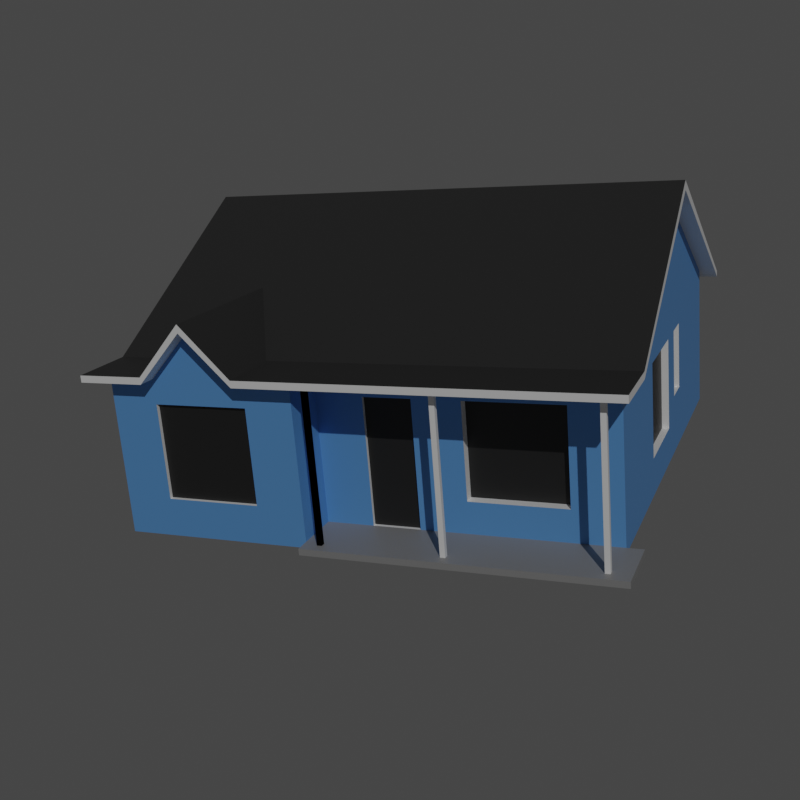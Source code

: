 # Source: Thumbnail.blend  (saved by Blender 2.80.75; exported with 4.5.12 LTS)
import bpy
from mathutils import Matrix  # noqa: F401  (used for matrix-valued properties, if any)

bpy.ops.wm.read_factory_settings(use_empty=True)
scene = bpy.context.scene
scene.name = 'Scene'

# ---- collections
col_collection = bpy.data.collections.new('Collection'); scene.collection.children.link(col_collection)

# ---- images (referenced by path relative to the original .blend; pixels are not part of the script)
import os
ASSET_DIR = os.environ.get("B2B_ASSET_DIR", "")  # directory of the original .blend (textures are referenced by path, not embedded)
HERE = os.path.dirname(os.path.abspath(__file__))  # packed textures are extracted next to this script under _unpacked/

def load_image(name, relpath, width, height, colorspace="sRGB"):
    """Load a texture the original file referenced (path relative to the .blend, or extracted next to this script)."""
    p = next((c for c in (os.path.join(HERE, relpath), os.path.join(ASSET_DIR, relpath)) if relpath and os.path.exists(c)), "")
    if p:
        img = bpy.data.images.load(p, check_existing=True)
        img.name = name
    else:  # same state as the original file: an image datablock whose file is absent (Cycles renders it pink)
        img = bpy.data.images.new(name, width, height)
        img.source = "FILE"
        img.filepath = "//" + (relpath or name)
    img.colorspace_settings.name = colorspace
    return img
img_house_000001 = load_image('House_000001', 'House_000001.png', 1024, 1024, 'sRGB')

# ---- materials (node trees are filled in below, after node groups)
mat_material_001 = bpy.data.materials.new('Material.001')
mat_material_002 = bpy.data.materials.new('Material.002')
mat_material_003 = bpy.data.materials.new('Material.003')
mat_material_004 = bpy.data.materials.new('Material.004')
mat_material_005 = bpy.data.materials.new('Material.005')

# ---- material node trees
mat_material_001.use_nodes = True; mat_material_001.node_tree.nodes.clear()
_N = mat_material_001.node_tree.nodes; _L = mat_material_001.node_tree.links
n0 = _N.new('ShaderNodeOutputMaterial'); n0.name = 'Material Output'; n0.location = (300, 300)
n1 = _N.new('ShaderNodeBsdfPrincipled'); n1.name = 'Principled BSDF'; n1.location = (10, 300)
n1.distribution = 'GGX'
n1.subsurface_method = 'BURLEY'
n1.inputs[0].default_value = (1.0, 1.0, 1.0, 1.0)
n1.inputs[3].default_value = 1.45
n1.inputs[27].default_value = (0.0, 0.0, 0.0, 1.0)
n1.inputs[28].default_value = 1.0
n2 = _N.new('ShaderNodeTexImage'); n2.name = 'Image Texture'; n2.location = (-269, 508)
n2.image = img_house_000001
_L.new(n1.outputs[0], n0.inputs[0])
n0.is_active_output = True
mat_material_002.use_nodes = True; mat_material_002.node_tree.nodes.clear()
_N = mat_material_002.node_tree.nodes; _L = mat_material_002.node_tree.links
n0 = _N.new('ShaderNodeOutputMaterial'); n0.name = 'Material Output'; n0.location = (300, 300)
n1 = _N.new('ShaderNodeBsdfPrincipled'); n1.name = 'Principled BSDF'; n1.location = (10, 300)
n1.distribution = 'GGX'
n1.subsurface_method = 'BURLEY'
n1.inputs[0].default_value = (0.02038, 0.02038, 0.02038, 1.0)
n1.inputs[3].default_value = 1.45
n1.inputs[27].default_value = (0.0, 0.0, 0.0, 1.0)
n1.inputs[28].default_value = 1.0
n2 = _N.new('ShaderNodeTexImage'); n2.name = 'Image Texture'; n2.location = (-269, 508)
n2.image = img_house_000001
_L.new(n1.outputs[0], n0.inputs[0])
n0.is_active_output = True
mat_material_003.use_nodes = True; mat_material_003.node_tree.nodes.clear()
_N = mat_material_003.node_tree.nodes; _L = mat_material_003.node_tree.links
n0 = _N.new('ShaderNodeOutputMaterial'); n0.name = 'Material Output'; n0.location = (300, 300)
n1 = _N.new('ShaderNodeBsdfPrincipled'); n1.name = 'Principled BSDF'; n1.location = (10, 300)
n1.distribution = 'GGX'
n1.subsurface_method = 'BURLEY'
n1.inputs[0].default_value = (0.1304, 0.3663, 0.8, 1.0)
n1.inputs[3].default_value = 1.45
n1.inputs[27].default_value = (0.0, 0.0, 0.0, 1.0)
n1.inputs[28].default_value = 1.0
n2 = _N.new('ShaderNodeTexImage'); n2.name = 'Image Texture'; n2.location = (-269, 508)
n2.image = img_house_000001
_L.new(n1.outputs[0], n0.inputs[0])
n0.is_active_output = True
mat_material_004.use_nodes = True; mat_material_004.node_tree.nodes.clear()
_N = mat_material_004.node_tree.nodes; _L = mat_material_004.node_tree.links
n0 = _N.new('ShaderNodeOutputMaterial'); n0.name = 'Material Output'; n0.location = (300, 300)
n1 = _N.new('ShaderNodeBsdfPrincipled'); n1.name = 'Principled BSDF'; n1.location = (10, 300)
n1.distribution = 'GGX'
n1.subsurface_method = 'BURLEY'
n1.inputs[0].default_value = (0.2957, 0.2957, 0.2957, 1.0)
n1.inputs[3].default_value = 1.45
n1.inputs[27].default_value = (0.0, 0.0, 0.0, 1.0)
n1.inputs[28].default_value = 1.0
n2 = _N.new('ShaderNodeTexImage'); n2.name = 'Image Texture'; n2.location = (-269, 508)
n2.image = img_house_000001
_L.new(n1.outputs[0], n0.inputs[0])
n0.is_active_output = True
mat_material_005.use_nodes = True; mat_material_005.node_tree.nodes.clear()
_N = mat_material_005.node_tree.nodes; _L = mat_material_005.node_tree.links
n0 = _N.new('ShaderNodeOutputMaterial'); n0.name = 'Material Output'; n0.location = (300, 300)
n1 = _N.new('ShaderNodeBsdfPrincipled'); n1.name = 'Principled BSDF'; n1.location = (10, 300)
n1.distribution = 'GGX'
n1.subsurface_method = 'BURLEY'
n1.inputs[0].default_value = (0.03106, 0.03106, 0.03106, 1.0)
n1.inputs[3].default_value = 1.45
n1.inputs[27].default_value = (0.0, 0.0, 0.0, 1.0)
n1.inputs[28].default_value = 1.0
n2 = _N.new('ShaderNodeTexImage'); n2.name = 'Image Texture'; n2.location = (-269, 508)
n2.image = img_house_000001
_L.new(n1.outputs[0], n0.inputs[0])
n0.is_active_output = True

# ---- world
world_world = bpy.data.worlds.new('World'); scene.world = world_world
world_world.use_nodes = True; world_world.node_tree.nodes.clear()
_N = world_world.node_tree.nodes; _L = world_world.node_tree.links
n0 = _N.new('ShaderNodeOutputWorld'); n0.name = 'World Output'; n0.location = (300, 300)
n1 = _N.new('ShaderNodeBackground'); n1.name = 'Background'; n1.location = (10, 300)
n1.inputs[0].default_value = (0.05088, 0.05088, 0.05088, 1.0)
_L.new(n1.outputs[0], n0.inputs[0])
n0.is_active_output = True
world_world.color = (0.05088, 0.05088, 0.05088)
world_world.use_sun_shadow = False
world_world.sun_shadow_jitter_overblur = 0.0

# ---- cameras
cam_camera_001 = bpy.data.cameras.new('Camera.001')

# ---- lights
light_sun = bpy.data.lights.new('Sun', 'SUN')
light_sun.transmission_factor = 0.0
light_sun.energy = 1.0
light_sun.shadow_soft_size = 0.125

# ---- meshes
me_plane = bpy.data.meshes.new('Plane')
me_plane.from_pydata([(-0.25, -3.19, 2.0), (-1.0, -4.0, 0.0), (3.5, -3.25, 0.0), (-1.0, -3.25, 0.0), (0.5, -3.19, 2.0), (-0.25, -3.19, 0.0), (1.25, -3.25, 0.5), (2.75, -3.25, 0.0), (1.25, -3.25, 0.0), (0.5, -3.25, 0.0), (-0.25, -3.25, 0.0), (3.5, 1.463, 2.0), (1.25, -3.25, 2.0), (0.5, -3.25, 2.0), (-1.0, -3.25, 2.0), (-0.25, -3.25, 2.0), (3.5, 4.0, 2.0), (-4.0, 0.375, 2.0), (-4.0, 1.463, 2.0), (-3.25, -3.25, 2.5), (-1.75, 4.0, 2.0), (3.5, 0.375, 2.0), (-1.75, -3.25, 2.5), (-4.0, -3.25, 2.0), (2.75, 4.0, 2.0), (-3.25, 4.0, 2.0), (-3.25, -4.0, 2.0), (-4.0, 4.0, 2.0), (1.25, 4.0, 2.0), (-1.75, -4.0, 2.0), (3.5, -3.25, 2.0), (2.75, -3.25, 2.0), (3.5, 0.375, 0.5), (-3.25, -4.0, 0.5), (-1.75, -4.0, 0.5), (2.75, -3.25, 0.5), (-4.0, -4.0, -0.1), (-4.0, 4.0, -0.1), (3.5, 4.0, -0.1), (-1.0, -4.0, -0.1), (3.5, -3.25, -0.1), (-3.25, -4.0, -0.1), (-1.75, -4.0, -0.1), (3.5, 0.375, -0.1), (-4.299, 0.375, 4.5), (-1.0, -4.25, 0.0), (-1.0, -4.25, -0.1), (3.75, -3.25, 0.0), (3.75, -3.25, -0.1), (3.75, -4.25, -0.1), (3.75, -4.25, 0.0), (-4.0, -1.075, 2.0), (3.5, -1.075, 2.0), (3.5, -1.075, 0.5), (3.5, -1.075, -0.1), (0.5, -3.19, 0.0), (-2.5, -3.25, 3.296), (-2.5, -1.799, 3.296), (-4.0, -3.25, 2.391), (3.5, -3.25, 2.391), (-1.75, -4.0, 2.391), (-3.25, -4.0, 2.391), (-4.0, -4.0, 2.391), (-1.0, -3.25, 2.391), (-2.5, -4.0, 3.166), (3.785, 0.375, 4.349), (-4.0, 4.0, 2.391), (3.785, 4.259, 2.238), (3.785, 4.259, 2.347), (3.785, -4.305, 2.391), (3.785, -4.305, 2.5), (3.785, 4.0, 2.391), (3.785, -3.25, 2.391), (3.785, 0.375, 4.5), (3.5, 4.0, 2.391), (-4.0, 0.375, 4.359), (1.25, -3.078, 0.5), (1.25, -3.078, 2.0), (2.75, -3.078, 2.0), (2.75, -3.078, 0.5), (-3.25, -3.936, 0.5), (-3.25, -3.936, 2.0), (-1.75, -3.936, 0.5), (-1.75, -3.936, 2.0), (3.386, 0.375, 0.5), (3.386, 0.375, 2.0), (3.386, -1.075, 2.0), (3.386, -1.075, 0.5), (3.5, 0.9188, 2.0), (3.5, 0.9188, -0.1), (3.5, 4.0, 0.8856), (-4.0, 0.375, 0.8856), (-1.75, 4.0, 0.8856), (-4.0, -4.0, 0.8856), (2.75, 4.0, 0.8856), (-3.25, 4.0, 0.8856), (1.25, 4.0, 0.8856), (-4.0, 4.0, 0.8856), (-4.0, -3.25, 0.8856), (-4.0, 1.463, 0.8856), (3.5, 1.463, 0.8856), (-4.0, -1.075, 0.8856), (3.5, 0.9188, 0.8856), (3.415, 1.463, 2.0), (3.415, 0.9188, 2.0), (3.415, 0.9188, 0.8856), (3.415, 1.463, 0.8856), (-1.75, 3.809, 2.0), (-1.75, 3.809, 0.8856), (2.75, 3.809, 0.8856), (2.75, 3.809, 2.0), (-3.25, 3.809, 0.8856), (-3.25, 3.809, 2.0), (1.25, 3.809, 0.8856), (1.25, 3.809, 2.0), (-4.0, 2.731, 2.0), (-4.299, -3.25, 2.5), (-4.0, 2.731, 0.8856), (-3.898, -1.075, 2.0), (-3.898, 0.375, 2.0), (-3.898, 0.375, 0.8856), (-3.898, -1.075, 0.8856), (-3.898, 1.463, 2.0), (-3.898, 1.463, 0.8856), (-3.898, 2.731, 2.0), (-3.898, 2.731, 0.8856), (-4.299, 0.375, 4.359), (-4.299, -3.25, 2.391), (-1.75, -4.305, 2.5), (-1.75, -4.305, 2.391), (-3.25, -4.305, 2.391), (-3.25, -4.305, 2.5), (-4.0, -4.305, 2.391), (-4.0, -4.305, 2.5), (-2.5, -4.305, 3.296), (-4.299, -4.305, 2.391), (-4.299, -4.305, 2.5), (-2.5, -4.305, 3.166), (3.785, -3.25, 2.5), (-4.0, 4.259, 2.238), (-4.299, 4.259, 2.347), (-4.299, 4.259, 2.238), (-0.7838, -4.087, 0.0), (-0.7838, -4.087, 2.391), (-0.7838, -4.008, 0.0), (-0.7838, -4.008, 2.391), (-0.7046, -4.087, 0.0), (-0.7046, -4.087, 2.391), (-0.7046, -4.008, 0.0), (-0.7046, -4.008, 2.391), (3.5, 0.375, 4.349), (-1.0, -4.0, 2.391), (-0.7046, -4.008, 2.391), (-0.7046, -4.008, 0.0), (-0.7046, -4.087, 2.391), (-0.7046, -4.087, 0.0), (-0.7838, -4.008, 2.391), (-0.7838, -4.008, 0.0), (-0.7838, -4.087, 2.391), (-0.7838, -4.087, 0.0), (1.104, -4.087, 0.0), (1.104, -4.087, 2.391), (1.104, -4.008, 0.0), (1.104, -4.008, 2.391), (1.183, -4.087, 0.0), (1.183, -4.087, 2.391), (1.183, -4.008, 0.0), (1.183, -4.008, 2.391), (3.383, -4.087, 0.0), (3.383, -4.087, 2.391), (3.383, -4.008, 0.0), (3.383, -4.008, 2.391), (3.462, -4.087, 0.0), (3.462, -4.087, 2.391), (3.462, -4.008, 0.0), (3.462, -4.008, 2.391)], [], [(56, 134, 128, 22), (99, 18, 122, 123), (117, 115, 27, 97), (12, 31, 30, 59, 63, 14, 15, 13), (90, 94, 24, 16), (62, 132, 135, 127, 58), (99, 91, 17, 18), (108, 111, 112, 107), (5, 0, 15, 10), (127, 135, 136, 116), (57, 22, 138, 73), (116, 136, 133, 131, 19), (69, 70, 128, 129), (141, 66, 75, 126), (100, 90, 16, 11), (75, 58, 127, 126), (57, 73, 44), (70, 138, 22, 128), (19, 131, 134, 56), (19, 57, 44, 116), (24, 94, 109, 110), (95, 97, 27, 25), (29, 34, 42, 39, 1, 151, 60), (100, 11, 103, 106), (6, 35, 79, 76), (8, 7, 35, 6), (90, 100, 102, 89, 38), (93, 62, 58, 23, 98), (26, 29, 60, 64, 61), (10, 15, 14, 3), (55, 4, 0, 5), (9, 13, 4, 55), (53, 32, 84, 87), (53, 52, 30, 2, 40, 54), (1, 39, 46, 45), (10, 9, 55, 5), (47, 50, 49, 48), (63, 59, 72, 69, 129, 60, 151), (12, 6, 76, 77), (46, 49, 50, 45), (42, 34, 33, 41), (40, 48, 49, 46, 39), (42, 41, 36, 37, 38, 89, 43, 54, 40, 39), (2, 30, 31, 35, 7), (40, 2, 47, 48), (101, 98, 23, 51), (54, 43, 32, 53), (6, 12, 13, 9, 8), (33, 34, 82, 80), (68, 140, 44, 73), (62, 61, 130, 132), (20, 107, 112, 25), (56, 22, 57), (139, 66, 141), (56, 57, 19), (28, 96, 92, 20), (153, 152, 154, 155), (139, 141, 140, 68, 67), (74, 66, 139, 67, 71), (73, 138, 70, 69, 72, 65, 71, 67, 68), (44, 140, 141, 126), (17, 51, 23, 58, 75, 66, 27, 115, 18), (76, 79, 78, 77), (35, 31, 78, 79), (31, 12, 77, 78), (29, 26, 81, 83), (83, 81, 80, 82), (34, 29, 83, 82), (21, 52, 86, 85), (87, 84, 85, 86), (32, 21, 85, 84), (52, 53, 87, 86), (157, 153, 155, 159), (155, 154, 158, 159), (37, 97, 95, 92, 96, 94, 90, 38), (105, 106, 103, 104), (88, 102, 105, 104), (11, 88, 104, 103), (102, 100, 106, 105), (92, 95, 111, 108), (109, 113, 114, 110), (28, 24, 110, 114), (95, 25, 112, 111), (94, 96, 113, 109), (20, 92, 108, 107), (96, 28, 114, 113), (97, 37, 36, 93, 98, 101, 91, 99, 117), (101, 51, 118, 121), (120, 121, 118, 119), (123, 122, 124, 125), (17, 91, 120, 119), (91, 101, 121, 120), (18, 115, 124, 122), (115, 117, 125, 124), (51, 17, 119, 118), (117, 99, 123, 125), (127, 116, 44, 126), (137, 129, 128, 134), (132, 130, 131, 133), (132, 133, 136, 135), (130, 137, 134, 131), (61, 64, 137, 130), (64, 60, 129, 137), (150, 74, 71, 65), (1, 3, 14, 63, 151), (13, 15, 0, 4), (24, 28, 20, 25, 27, 66, 74, 16), (59, 150, 65, 72), (159, 158, 156, 157), (89, 102, 88, 21, 32, 43), (142, 143, 145, 144), (144, 145, 149, 148), (148, 149, 147, 146), (146, 147, 143, 142), (144, 148, 146, 142), (149, 145, 143, 147), (11, 16, 74, 150, 59, 30, 52, 21, 88), (157, 156, 152, 153), (1, 45, 50, 47, 2, 7, 8, 9, 10, 3), (26, 61, 62, 93, 36, 41, 33), (26, 33, 80, 81), (152, 156, 158, 154), (160, 161, 163, 162), (162, 163, 167, 166), (166, 167, 165, 164), (164, 165, 161, 160), (162, 166, 164, 160), (167, 163, 161, 165), (168, 169, 171, 170), (170, 171, 175, 174), (174, 175, 173, 172), (172, 173, 169, 168), (170, 174, 172, 168), (175, 171, 169, 173)])
me_plane.polygons.foreach_set('material_index', [4, 0, 2, 2, 2, 0, 2, 1, 0, 0, 4, 4, 0, 0, 2, 0, 4, 4, 4, 4, 0, 2, 2, 0, 0, 2, 2, 2, 2, 2, 1, 0, 0, 2, 0, 0, 3, 0, 0, 3, 2, 4, 4, 2, 0, 2, 2, 2, 0, 4, 0, 0, 4, 0, 4, 2, 0, 0, 0, 0, 0, 2, 1, 0, 0, 0, 1, 0, 0, 1, 0, 0, 0, 0, 2, 1, 0, 0, 0, 0, 1, 0, 0, 0, 0, 0, 2, 0, 1, 1, 0, 0, 0, 0, 0, 0, 0, 0, 0, 0, 0, 0, 0, 0, 2, 0, 2, 0, 0, 2, 0, 0, 0, 0, 0, 0, 2, 0, 3, 2, 0, 0, 0, 0, 0, 0, 0, 0, 0, 0, 0, 0, 0, 0])
_uv = me_plane.uv_layers.new(name='UVMap')
_uv.uv.foreach_set('vector', [0.9712, 0.2788, 0.9177, 0.2788, 0.9177, 0.3323, 0.9712, 0.3323, 0.9365, 0.9782, 0.9365, 0.9246, 0.9316, 0.9246, 0.9316, 0.9782, 0.9157, 0.2788, 0.8621, 0.2788, 0.8621, 0.3323, 0.9157, 0.3323, 0.1111, 0.9712, 0.0377, 0.9712, 0.001001, 0.9712, 0.001001, 0.9454, 0.2212, 0.9454, 0.2212, 0.9712, 0.1845, 0.9712, 0.1478, 0.9712, 0.9712, 0.2232, 0.9177, 0.2232, 0.9177, 0.2768, 0.9712, 0.2768, 0.9018, 0.9627, 0.9018, 0.9782, 0.8899, 0.9782, 0.8899, 0.9246, 0.9018, 0.9246, 0.9157, 0.2232, 0.8621, 0.2232, 0.8621, 0.2768, 0.9157, 0.2768, 0.8621, 0.499, 0.9712, 0.499, 0.9712, 0.4454, 0.8621, 0.4454, 0.9921, 0.3323, 0.9921, 0.2232, 0.9871, 0.2232, 0.9871, 0.3323, 0.7351, 0.2768, 0.7351, 0.2232, 0.7302, 0.2232, 0.7302, 0.2768, 0.8879, 0.2212, 0.8879, 0.001001, 0.4454, 0.001001, 0.4454, 0.2212, 0.8323, 0.501, 0.8323, 0.5546, 0.8171, 0.5546, 0.7788, 0.5546, 0.7788, 0.501, 0.9643, 0.5566, 0.9593, 0.5566, 0.9593, 0.7768, 0.9643, 0.7768, 0.8879, 0.9157, 0.8879, 0.8899, 0.6677, 0.8899, 0.6677, 0.9157, 0.9712, 0.4434, 0.9712, 0.3343, 0.9177, 0.3343, 0.9177, 0.4434, 0.4454, 0.9573, 0.6657, 0.9573, 0.6657, 0.9454, 0.4454, 0.9454, 0.6657, 0.4434, 0.6657, 0.2242, 0.5576, 0.4434, 0.6657, 0.4454, 0.6121, 0.4454, 0.6121, 0.6657, 0.6657, 0.6657, 0.7768, 0.501, 0.7232, 0.501, 0.7232, 0.5546, 0.7768, 0.5546, 0.4454, 0.8323, 0.6657, 0.8323, 0.6657, 0.7232, 0.4454, 0.7232, 0.8046, 0.3323, 0.8046, 0.2788, 0.7927, 0.2788, 0.7927, 0.3323, 0.8323, 0.4454, 0.7788, 0.4454, 0.7788, 0.499, 0.8323, 0.499, 0.9434, 0.6848, 0.9434, 0.7505, 0.9434, 0.7768, 0.8899, 0.7768, 0.8899, 0.7724, 0.8899, 0.6677, 0.9434, 0.6677, 0.7282, 0.2768, 0.7282, 0.2232, 0.7232, 0.2232, 0.7232, 0.2768, 0.4454, 0.999, 0.5546, 0.999, 0.5546, 0.9941, 0.4454, 0.9941, 0.9712, 0.1101, 0.9712, 0.001001, 0.9454, 0.001001, 0.9454, 0.1101, 0.6657, 0.8879, 0.4843, 0.8879, 0.4454, 0.8879, 0.4454, 0.8343, 0.6657, 0.8343, 0.9434, 0.7788, 0.9434, 0.8879, 0.8899, 0.8879, 0.8899, 0.8595, 0.8899, 0.7788, 0.3323, 0.9454, 0.3323, 0.999, 0.2957, 0.999, 0.2232, 0.9722, 0.2957, 0.9454, 0.9434, 0.2212, 0.9434, 0.1121, 0.8899, 0.1121, 0.8899, 0.2212, 0.8621, 0.5546, 0.9712, 0.5546, 0.9712, 0.501, 0.8621, 0.501, 0.9921, 0.4434, 0.9921, 0.3343, 0.9871, 0.3343, 0.9871, 0.4434, 0.4454, 0.9921, 0.5546, 0.9921, 0.5546, 0.9871, 0.4454, 0.9871, 0.7788, 0.8567, 0.7788, 0.7788, 0.8879, 0.7788, 0.8879, 0.8827, 0.8879, 0.8879, 0.7788, 0.8879, 0.9434, 0.9385, 0.9385, 0.9385, 0.9385, 0.9504, 0.9434, 0.9504, 0.749, 0.2768, 0.749, 0.2232, 0.7441, 0.2232, 0.7441, 0.2768, 0.7421, 0.2768, 0.7421, 0.2232, 0.7371, 0.2232, 0.7371, 0.2768, 0.2232, 0.9362, 0.2232, 0.8926, 0.2232, 0.8899, 0.4434, 0.8899, 0.4434, 0.9434, 0.3798, 0.9434, 0.3798, 0.9362, 0.9921, 0.5546, 0.9921, 0.4454, 0.9871, 0.4454, 0.9871, 0.5546, 0.4454, 0.9851, 0.6657, 0.9851, 0.6657, 0.9802, 0.4454, 0.9802, 0.9434, 0.5566, 0.9177, 0.5566, 0.9177, 0.6657, 0.9434, 0.6657, 0.001001, 0.8927, 0.001001, 0.8899, 0.2212, 0.8899, 0.2212, 0.9434, 0.1662, 0.9434, 0.4434, 0.3107, 0.4434, 0.3992, 0.4434, 0.4434, 0.001001, 0.4434, 0.001001, 0.001001, 0.1714, 0.001001, 0.2015, 0.001001, 0.2817, 0.001001, 0.402, 0.001001, 0.4434, 0.2665, 0.8621, 0.6657, 0.8621, 0.5566, 0.9157, 0.5566, 0.9157, 0.6384, 0.9157, 0.6657, 0.9504, 0.9246, 0.9454, 0.9246, 0.9454, 0.9365, 0.9504, 0.9365, 0.6677, 0.9712, 0.7768, 0.9712, 0.7768, 0.9177, 0.6677, 0.9177, 0.9712, 0.2212, 0.9712, 0.1121, 0.9454, 0.1121, 0.9454, 0.2212, 0.7788, 0.9578, 0.7788, 0.9177, 0.8879, 0.9177, 0.8879, 0.9712, 0.7788, 0.9712, 0.9851, 0.8879, 0.9851, 0.7788, 0.9802, 0.7788, 0.9802, 0.8879, 0.001001, 0.6657, 0.4434, 0.6657, 0.4434, 0.4454, 0.001001, 0.4454, 0.7907, 0.3323, 0.7907, 0.2788, 0.7788, 0.2788, 0.7788, 0.3323, 0.9712, 0.7788, 0.9593, 0.7788, 0.9593, 0.8879, 0.9712, 0.8879, 0.5546, 0.9434, 0.5546, 0.8909, 0.4464, 0.9434, 0.5566, 0.2232, 0.5566, 0.4424, 0.6647, 0.2232, 0.4454, 0.8899, 0.5536, 0.8899, 0.4454, 0.9424, 0.8879, 0.7768, 0.8879, 0.7232, 0.6677, 0.7232, 0.6677, 0.7768, 0.9851, 0.2212, 0.9851, 0.1121, 0.9802, 0.1121, 0.9802, 0.2212, 0.8715, 0.9732, 0.8879, 0.9732, 0.8879, 0.9782, 0.4454, 0.9782, 0.4454, 0.9732, 0.9737, 0.2232, 0.9851, 0.2232, 0.9851, 0.6657, 0.9732, 0.6657, 0.9732, 0.2232, 0.001001, 0.8379, 0.4176, 0.7922, 0.4215, 0.7788, 0.4434, 0.7788, 0.4396, 0.7922, 0.03149, 0.8379, 0.4134, 0.8846, 0.4434, 0.8879, 0.4215, 0.8879, 0.9712, 0.7768, 0.9712, 0.5566, 0.9663, 0.5566, 0.9663, 0.7768, 0.4434, 0.7222, 0.4434, 0.744, 0.4434, 0.7768, 0.3701, 0.7768, 0.001001, 0.7222, 0.3701, 0.6677, 0.4434, 0.6677, 0.4434, 0.6868, 0.4434, 0.7059, 0.8323, 0.3343, 0.7232, 0.3343, 0.7232, 0.4434, 0.8323, 0.4434, 0.9851, 0.1101, 0.9851, 0.001001, 0.9802, 0.001001, 0.9802, 0.1101, 0.8899, 0.9851, 0.999, 0.9851, 0.999, 0.9802, 0.8899, 0.9802, 0.9782, 0.8879, 0.9782, 0.7788, 0.9732, 0.7788, 0.9732, 0.8879, 0.7768, 0.7788, 0.6677, 0.7788, 0.6677, 0.8879, 0.7768, 0.8879, 0.7788, 0.9921, 0.8879, 0.9921, 0.8879, 0.9871, 0.7788, 0.9871, 0.9782, 0.2212, 0.9782, 0.1121, 0.9732, 0.1121, 0.9732, 0.2212, 0.8323, 0.5566, 0.7232, 0.5566, 0.7232, 0.6657, 0.8323, 0.6657, 0.5566, 0.9921, 0.6657, 0.9921, 0.6657, 0.9871, 0.5566, 0.9871, 0.9782, 0.1101, 0.9782, 0.001001, 0.9732, 0.001001, 0.9732, 0.1101, 0.9157, 0.9454, 0.9107, 0.9454, 0.9107, 0.9504, 0.9157, 0.9504, 0.8899, 0.9226, 0.999, 0.9226, 0.999, 0.9177, 0.8899, 0.9177, 0.7212, 0.2232, 0.7212, 0.6657, 0.7159, 0.6657, 0.7052, 0.6657, 0.6837, 0.6657, 0.673, 0.6657, 0.6677, 0.6657, 0.6677, 0.2232, 0.7768, 0.2232, 0.751, 0.2232, 0.751, 0.2768, 0.7768, 0.2768, 0.8184, 0.2768, 0.8184, 0.2232, 0.8135, 0.2232, 0.8135, 0.2768, 0.9038, 0.9365, 0.9296, 0.9365, 0.9296, 0.9316, 0.9038, 0.9316, 0.9038, 0.9296, 0.9296, 0.9296, 0.9296, 0.9246, 0.9038, 0.9246, 0.1121, 0.9851, 0.2212, 0.9851, 0.2212, 0.9732, 0.1121, 0.9732, 0.9157, 0.4434, 0.9157, 0.3343, 0.8621, 0.3343, 0.8621, 0.4434, 0.1121, 0.999, 0.2212, 0.999, 0.2212, 0.9871, 0.1121, 0.9871, 0.8323, 0.3323, 0.8323, 0.2788, 0.8204, 0.2788, 0.8204, 0.3323, 0.9573, 0.8879, 0.9573, 0.7788, 0.9454, 0.7788, 0.9454, 0.8879, 0.8184, 0.3323, 0.8184, 0.2788, 0.8066, 0.2788, 0.8066, 0.3323, 0.749, 0.3323, 0.749, 0.2788, 0.7371, 0.2788, 0.7371, 0.3323, 0.4454, 0.7212, 0.4454, 0.6677, 0.8879, 0.6677, 0.8879, 0.7212, 0.8464, 0.7212, 0.7261, 0.7212, 0.6459, 0.7212, 0.5858, 0.7212, 0.5156, 0.7212, 0.8115, 0.2768, 0.8115, 0.2232, 0.8066, 0.2232, 0.8066, 0.2768, 0.9434, 0.1101, 0.9434, 0.001001, 0.8899, 0.001001, 0.8899, 0.1101, 0.7768, 0.4454, 0.7232, 0.4454, 0.7232, 0.499, 0.7768, 0.499, 0.8323, 0.2768, 0.8323, 0.2232, 0.8274, 0.2232, 0.8274, 0.2768, 0.6677, 0.9921, 0.7768, 0.9921, 0.7768, 0.9871, 0.6677, 0.9871, 0.8254, 0.2768, 0.8254, 0.2232, 0.8204, 0.2232, 0.8204, 0.2768, 0.7907, 0.2768, 0.7907, 0.2232, 0.7857, 0.2232, 0.7857, 0.2768, 0.9782, 0.7768, 0.9782, 0.6677, 0.9732, 0.6677, 0.9732, 0.7768, 0.7837, 0.2768, 0.7837, 0.2232, 0.7788, 0.2232, 0.7788, 0.2768, 0.8879, 0.9851, 0.8879, 0.9802, 0.6677, 0.9802, 0.6677, 0.9851, 0.8046, 0.2768, 0.8046, 0.2232, 0.7996, 0.2232, 0.7996, 0.2768, 0.7976, 0.2768, 0.7976, 0.2232, 0.7927, 0.2232, 0.7927, 0.2768, 0.9434, 0.9246, 0.9385, 0.9246, 0.9385, 0.9365, 0.9434, 0.9365, 0.7629, 0.3323, 0.7629, 0.2788, 0.7579, 0.2788, 0.7579, 0.3323, 0.7351, 0.3323, 0.7351, 0.2788, 0.7232, 0.2788, 0.7232, 0.3323, 0.7768, 0.3323, 0.7768, 0.2788, 0.7649, 0.2788, 0.7649, 0.3323, 0.9573, 0.7768, 0.9573, 0.5566, 0.9454, 0.5566, 0.9454, 0.7768, 0.3343, 0.999, 0.3343, 0.9454, 0.4256, 0.9454, 0.4434, 0.9454, 0.4434, 0.999, 0.7559, 0.3323, 0.7559, 0.2788, 0.751, 0.2788, 0.751, 0.3323, 0.8369, 0.2232, 0.8421, 0.2232, 0.8524, 0.2232, 0.8575, 0.2232, 0.8601, 0.2232, 0.8601, 0.6657, 0.8343, 0.6657, 0.8343, 0.2232, 0.4454, 0.9712, 0.6657, 0.9712, 0.6657, 0.9593, 0.4454, 0.9593, 0.9851, 0.7768, 0.9851, 0.6677, 0.9802, 0.6677, 0.9802, 0.7768, 0.001001, 0.999, 0.001001, 0.9869, 0.001001, 0.9732, 0.1101, 0.9732, 0.1101, 0.9916, 0.1101, 0.999, 0.9921, 0.1101, 0.9921, 0.001001, 0.9871, 0.001001, 0.9871, 0.1101, 0.5566, 0.999, 0.6657, 0.999, 0.6657, 0.9941, 0.5566, 0.9941, 0.9921, 0.2212, 0.9921, 0.1121, 0.9871, 0.1121, 0.9871, 0.2212, 0.6677, 0.999, 0.7768, 0.999, 0.7768, 0.9941, 0.6677, 0.9941, 0.9087, 0.9454, 0.9038, 0.9454, 0.9038, 0.9504, 0.9087, 0.9504, 0.9157, 0.9385, 0.9107, 0.9385, 0.9107, 0.9434, 0.9157, 0.9434, 0.5546, 0.5108, 0.5546, 0.6657, 0.5364, 0.6657, 0.4454, 0.4444, 0.5364, 0.2232, 0.5546, 0.2232, 0.5546, 0.356, 0.5546, 0.4444, 0.5546, 0.4776, 0.7788, 0.999, 0.8879, 0.999, 0.8879, 0.9941, 0.7788, 0.9941, 0.6101, 0.6106, 0.6101, 0.6657, 0.5566, 0.6657, 0.5566, 0.4454, 0.5594, 0.4454, 0.5678, 0.4454, 0.5847, 0.4454, 0.5932, 0.4454, 0.6017, 0.4454, 0.6101, 0.4454, 0.5566, 0.8983, 0.5566, 0.8899, 0.6657, 0.8899, 0.6657, 0.9223, 0.6657, 0.9434, 0.5566, 0.9434, 0.5566, 0.9305, 0.9921, 0.6657, 0.9921, 0.5566, 0.9871, 0.5566, 0.9871, 0.6657, 0.9087, 0.9385, 0.9038, 0.9385, 0.9038, 0.9434, 0.9087, 0.9434, 0.8899, 0.8948, 0.999, 0.8948, 0.999, 0.8899, 0.8899, 0.8899, 0.9921, 0.7768, 0.9921, 0.6677, 0.9871, 0.6677, 0.9871, 0.7768, 0.8899, 0.9018, 0.999, 0.9018, 0.999, 0.8968, 0.8899, 0.8968, 0.9921, 0.8879, 0.9921, 0.7788, 0.9871, 0.7788, 0.9871, 0.8879, 0.9296, 0.9454, 0.9246, 0.9454, 0.9246, 0.9504, 0.9296, 0.9504, 0.9226, 0.9454, 0.9177, 0.9454, 0.9177, 0.9504, 0.9226, 0.9504, 0.8899, 0.9087, 0.999, 0.9087, 0.999, 0.9038, 0.8899, 0.9038, 0.999, 0.1101, 0.999, 0.001001, 0.9941, 0.001001, 0.9941, 0.1101, 0.8899, 0.9157, 0.999, 0.9157, 0.999, 0.9107, 0.8899, 0.9107, 0.999, 0.2212, 0.999, 0.1121, 0.9941, 0.1121, 0.9941, 0.2212, 0.9296, 0.9385, 0.9246, 0.9385, 0.9246, 0.9434, 0.9296, 0.9434, 0.9226, 0.9385, 0.9177, 0.9385, 0.9177, 0.9434, 0.9226, 0.9434])
me_plane.materials.append(mat_material_001)
me_plane.materials.append(mat_material_002)
me_plane.materials.append(mat_material_003)
me_plane.materials.append(mat_material_004)
me_plane.materials.append(mat_material_005)
me_plane.use_remesh_preserve_volume = False
me_plane.use_remesh_preserve_attributes = False
me_plane.use_mirror_vertex_groups = False
me_plane.update()

# ---- objects
ob_plane = bpy.data.objects.new('Plane', me_plane)
ob_camera = bpy.data.objects.new('Camera', cam_camera_001)
ob_sun = bpy.data.objects.new('Sun', light_sun)

# ---- transforms, parenting, visibility, modifiers, constraints
ob_plane.location = (0.0, 0.0, 0.0)
ob_plane.lineart.crease_threshold = 0.0
ob_camera.location = (6.328, -17.08, 6.473)
ob_camera.rotation_euler = (1.28, 0.07911, 0.3849)
ob_camera.lineart.crease_threshold = 0.0
ob_sun.location = (7.295, 4.95, 5.504)
ob_sun.rotation_euler = (0.6384, 0.6948, -0.1549)
ob_sun.lineart.crease_threshold = 0.0

# ---- collection membership
col_collection.objects.link(ob_plane)
col_collection.objects.link(ob_camera)
col_collection.objects.link(ob_sun)

# ---- scene / render settings (as saved in the file)
scene.camera = ob_camera
scene.frame_start = 1; scene.frame_end = 10000; scene.frame_set(0)
scene.render.engine = 'CYCLES'
scene.render.image_settings.file_format = 'FFMPEG'
scene.render.image_settings.color_mode = 'RGB'
scene.render.image_settings.compression = 0
scene.render.resolution_x = 256
scene.render.resolution_y = 256
scene.render.fps = 3
scene.render.fps_base = 0.1
scene.cycles.shading_system = True
scene.cycles.use_denoising = False
scene.cycles.samples = 512
scene.cycles.sampling_pattern = 'TABULATED_SOBOL'
scene.cycles.light_sampling_threshold = 0.001
scene.cycles.use_adaptive_sampling = False
scene.cycles.use_light_tree = False
scene.cycles.min_light_bounces = 2
scene.cycles.min_transparent_bounces = 3
scene.cycles.max_bounces = 24
scene.cycles.diffuse_bounces = 8
scene.cycles.glossy_bounces = 8
scene.cycles.transmission_bounces = 24
scene.cycles.volume_bounces = 2
scene.cycles.transparent_max_bounces = 16
scene.view_settings.view_transform = 'Filmic'
bpy.context.view_layer.update()
